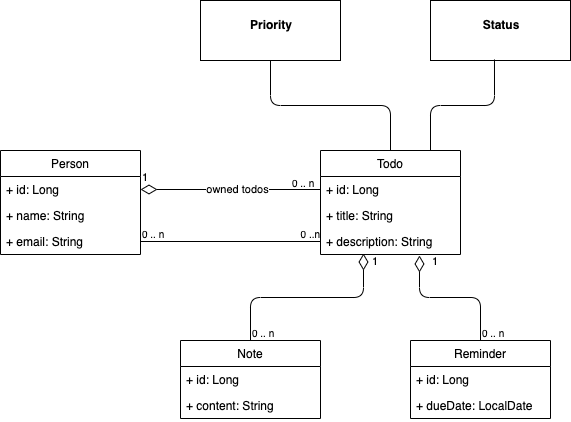

The diagram above was exported from draw.io. Its source (the exported page's mxGraphModel, read from the mxfile embedded in the PNG):
<mxGraphModel dx="902" dy="817" grid="1" gridSize="10" guides="1" tooltips="1" connect="1" arrows="1" fold="1" page="1" pageScale="1" pageWidth="827" pageHeight="1169" math="0" shadow="0">
  <root>
    <mxCell id="WIyWlLk6GJQsqaUBKTNV-0" />
    <mxCell id="WIyWlLk6GJQsqaUBKTNV-1" parent="WIyWlLk6GJQsqaUBKTNV-0" />
    <mxCell id="2AANgLMfIDy4u1UHM8Pa-20" value="&lt;p style=&quot;margin: 0px ; margin-top: 4px ; text-align: center&quot;&gt;&lt;br&gt;&lt;b&gt;Priority&lt;/b&gt;&lt;/p&gt;" style="verticalAlign=top;align=left;overflow=fill;fontSize=12;fontFamily=Helvetica;html=1;" parent="WIyWlLk6GJQsqaUBKTNV-1" vertex="1">
      <mxGeometry x="350" y="70" width="140" height="60" as="geometry" />
    </mxCell>
    <mxCell id="2AANgLMfIDy4u1UHM8Pa-21" value="&lt;p style=&quot;margin: 0px ; margin-top: 4px ; text-align: center&quot;&gt;&lt;br&gt;&lt;b&gt;Status&lt;/b&gt;&lt;/p&gt;" style="verticalAlign=top;align=left;overflow=fill;fontSize=12;fontFamily=Helvetica;html=1;" parent="WIyWlLk6GJQsqaUBKTNV-1" vertex="1">
      <mxGeometry x="580" y="70" width="140" height="60" as="geometry" />
    </mxCell>
    <mxCell id="2AANgLMfIDy4u1UHM8Pa-1" value="Person" style="swimlane;fontStyle=0;childLayout=stackLayout;horizontal=1;startSize=26;fillColor=none;horizontalStack=0;resizeParent=1;resizeParentMax=0;resizeLast=0;collapsible=1;marginBottom=0;" parent="WIyWlLk6GJQsqaUBKTNV-1" vertex="1">
      <mxGeometry x="150" y="220" width="140" height="104" as="geometry" />
    </mxCell>
    <mxCell id="2AANgLMfIDy4u1UHM8Pa-2" value="+ id: Long" style="text;strokeColor=none;fillColor=none;align=left;verticalAlign=top;spacingLeft=4;spacingRight=4;overflow=hidden;rotatable=0;points=[[0,0.5],[1,0.5]];portConstraint=eastwest;" parent="2AANgLMfIDy4u1UHM8Pa-1" vertex="1">
      <mxGeometry y="26" width="140" height="26" as="geometry" />
    </mxCell>
    <mxCell id="2AANgLMfIDy4u1UHM8Pa-3" value="+ name: String" style="text;strokeColor=none;fillColor=none;align=left;verticalAlign=top;spacingLeft=4;spacingRight=4;overflow=hidden;rotatable=0;points=[[0,0.5],[1,0.5]];portConstraint=eastwest;" parent="2AANgLMfIDy4u1UHM8Pa-1" vertex="1">
      <mxGeometry y="52" width="140" height="26" as="geometry" />
    </mxCell>
    <mxCell id="2AANgLMfIDy4u1UHM8Pa-4" value="+ email: String" style="text;strokeColor=none;fillColor=none;align=left;verticalAlign=top;spacingLeft=4;spacingRight=4;overflow=hidden;rotatable=0;points=[[0,0.5],[1,0.5]];portConstraint=eastwest;" parent="2AANgLMfIDy4u1UHM8Pa-1" vertex="1">
      <mxGeometry y="78" width="140" height="26" as="geometry" />
    </mxCell>
    <mxCell id="2AANgLMfIDy4u1UHM8Pa-22" value="1" style="endArrow=none;html=1;endSize=12;startArrow=diamondThin;startSize=14;startFill=0;edgeStyle=orthogonalEdgeStyle;align=left;verticalAlign=bottom;exitX=1;exitY=0.5;exitDx=0;exitDy=0;entryX=0;entryY=0.5;entryDx=0;entryDy=0;endFill=0;" parent="WIyWlLk6GJQsqaUBKTNV-1" source="2AANgLMfIDy4u1UHM8Pa-2" target="2AANgLMfIDy4u1UHM8Pa-8" edge="1">
      <mxGeometry x="-1" y="3" relative="1" as="geometry">
        <mxPoint x="350" y="390" as="sourcePoint" />
        <mxPoint x="470" y="259" as="targetPoint" />
      </mxGeometry>
    </mxCell>
    <mxCell id="2AANgLMfIDy4u1UHM8Pa-23" value="owned todos" style="edgeLabel;html=1;align=center;verticalAlign=middle;resizable=0;points=[];" parent="2AANgLMfIDy4u1UHM8Pa-22" vertex="1" connectable="0">
      <mxGeometry x="0.0667" y="1" relative="1" as="geometry">
        <mxPoint as="offset" />
      </mxGeometry>
    </mxCell>
    <mxCell id="2AANgLMfIDy4u1UHM8Pa-7" value="Todo" style="swimlane;fontStyle=0;childLayout=stackLayout;horizontal=1;startSize=26;fillColor=none;horizontalStack=0;resizeParent=1;resizeParentMax=0;resizeLast=0;collapsible=1;marginBottom=0;" parent="WIyWlLk6GJQsqaUBKTNV-1" vertex="1">
      <mxGeometry x="470" y="220" width="140" height="104" as="geometry" />
    </mxCell>
    <mxCell id="2AANgLMfIDy4u1UHM8Pa-8" value="+ id: Long" style="text;strokeColor=none;fillColor=none;align=left;verticalAlign=top;spacingLeft=4;spacingRight=4;overflow=hidden;rotatable=0;points=[[0,0.5],[1,0.5]];portConstraint=eastwest;" parent="2AANgLMfIDy4u1UHM8Pa-7" vertex="1">
      <mxGeometry y="26" width="140" height="26" as="geometry" />
    </mxCell>
    <mxCell id="2AANgLMfIDy4u1UHM8Pa-9" value="+ title: String" style="text;strokeColor=none;fillColor=none;align=left;verticalAlign=top;spacingLeft=4;spacingRight=4;overflow=hidden;rotatable=0;points=[[0,0.5],[1,0.5]];portConstraint=eastwest;" parent="2AANgLMfIDy4u1UHM8Pa-7" vertex="1">
      <mxGeometry y="52" width="140" height="26" as="geometry" />
    </mxCell>
    <mxCell id="2AANgLMfIDy4u1UHM8Pa-10" value="+ description: String" style="text;strokeColor=none;fillColor=none;align=left;verticalAlign=top;spacingLeft=4;spacingRight=4;overflow=hidden;rotatable=0;points=[[0,0.5],[1,0.5]];portConstraint=eastwest;" parent="2AANgLMfIDy4u1UHM8Pa-7" vertex="1">
      <mxGeometry y="78" width="140" height="26" as="geometry" />
    </mxCell>
    <mxCell id="2AANgLMfIDy4u1UHM8Pa-24" value="" style="endArrow=none;html=1;edgeStyle=orthogonalEdgeStyle;exitX=1;exitY=0.5;exitDx=0;exitDy=0;" parent="WIyWlLk6GJQsqaUBKTNV-1" source="2AANgLMfIDy4u1UHM8Pa-4" edge="1">
      <mxGeometry relative="1" as="geometry">
        <mxPoint x="330" y="330" as="sourcePoint" />
        <mxPoint x="470" y="311" as="targetPoint" />
      </mxGeometry>
    </mxCell>
    <mxCell id="2AANgLMfIDy4u1UHM8Pa-25" value="0 .. n" style="resizable=0;html=1;align=left;verticalAlign=bottom;labelBackgroundColor=#ffffff;fontSize=10;" parent="2AANgLMfIDy4u1UHM8Pa-24" connectable="0" vertex="1">
      <mxGeometry x="-1" relative="1" as="geometry" />
    </mxCell>
    <mxCell id="2AANgLMfIDy4u1UHM8Pa-26" value="0 ..n" style="resizable=0;html=1;align=right;verticalAlign=bottom;labelBackgroundColor=#ffffff;fontSize=10;" parent="2AANgLMfIDy4u1UHM8Pa-24" connectable="0" vertex="1">
      <mxGeometry x="1" relative="1" as="geometry" />
    </mxCell>
    <mxCell id="2AANgLMfIDy4u1UHM8Pa-30" value="0 .. n" style="resizable=0;html=1;align=left;verticalAlign=bottom;labelBackgroundColor=#ffffff;fontSize=10;" parent="WIyWlLk6GJQsqaUBKTNV-1" connectable="0" vertex="1">
      <mxGeometry x="440" y="260" as="geometry" />
    </mxCell>
    <mxCell id="2AANgLMfIDy4u1UHM8Pa-11" value="Note" style="swimlane;fontStyle=0;childLayout=stackLayout;horizontal=1;startSize=26;fillColor=none;horizontalStack=0;resizeParent=1;resizeParentMax=0;resizeLast=0;collapsible=1;marginBottom=0;" parent="WIyWlLk6GJQsqaUBKTNV-1" vertex="1">
      <mxGeometry x="330" y="410" width="140" height="78" as="geometry" />
    </mxCell>
    <mxCell id="2AANgLMfIDy4u1UHM8Pa-12" value="+ id: Long" style="text;strokeColor=none;fillColor=none;align=left;verticalAlign=top;spacingLeft=4;spacingRight=4;overflow=hidden;rotatable=0;points=[[0,0.5],[1,0.5]];portConstraint=eastwest;" parent="2AANgLMfIDy4u1UHM8Pa-11" vertex="1">
      <mxGeometry y="26" width="140" height="26" as="geometry" />
    </mxCell>
    <mxCell id="2AANgLMfIDy4u1UHM8Pa-13" value="+ content: String" style="text;strokeColor=none;fillColor=none;align=left;verticalAlign=top;spacingLeft=4;spacingRight=4;overflow=hidden;rotatable=0;points=[[0,0.5],[1,0.5]];portConstraint=eastwest;" parent="2AANgLMfIDy4u1UHM8Pa-11" vertex="1">
      <mxGeometry y="52" width="140" height="26" as="geometry" />
    </mxCell>
    <mxCell id="2AANgLMfIDy4u1UHM8Pa-32" value="&lt;meta charset=&quot;utf-8&quot;&gt;&lt;span style=&quot;color: rgb(0, 0, 0); font-family: helvetica; font-size: 11px; font-style: normal; font-weight: 400; letter-spacing: normal; text-align: left; text-indent: 0px; text-transform: none; word-spacing: 0px; background-color: rgb(255, 255, 255); display: inline; float: none;&quot;&gt;1&lt;/span&gt;" style="endArrow=none;html=1;endSize=12;startArrow=diamondThin;startSize=14;startFill=0;edgeStyle=orthogonalEdgeStyle;align=left;verticalAlign=bottom;exitX=0.307;exitY=0.962;exitDx=0;exitDy=0;endFill=0;exitPerimeter=0;entryX=0.5;entryY=0;entryDx=0;entryDy=0;" parent="WIyWlLk6GJQsqaUBKTNV-1" source="2AANgLMfIDy4u1UHM8Pa-10" target="2AANgLMfIDy4u1UHM8Pa-11" edge="1">
      <mxGeometry x="-0.8301" y="7" relative="1" as="geometry">
        <mxPoint x="300" y="269" as="sourcePoint" />
        <mxPoint x="410" y="390" as="targetPoint" />
        <mxPoint as="offset" />
      </mxGeometry>
    </mxCell>
    <mxCell id="2AANgLMfIDy4u1UHM8Pa-35" value="0 .. n" style="resizable=0;html=1;align=left;verticalAlign=bottom;labelBackgroundColor=#ffffff;fontSize=10;" parent="WIyWlLk6GJQsqaUBKTNV-1" connectable="0" vertex="1">
      <mxGeometry x="400" y="410" as="geometry" />
    </mxCell>
    <mxCell id="2AANgLMfIDy4u1UHM8Pa-15" value="Reminder" style="swimlane;fontStyle=0;childLayout=stackLayout;horizontal=1;startSize=26;fillColor=none;horizontalStack=0;resizeParent=1;resizeParentMax=0;resizeLast=0;collapsible=1;marginBottom=0;" parent="WIyWlLk6GJQsqaUBKTNV-1" vertex="1">
      <mxGeometry x="560" y="410" width="140" height="78" as="geometry" />
    </mxCell>
    <mxCell id="2AANgLMfIDy4u1UHM8Pa-16" value="+ id: Long" style="text;strokeColor=none;fillColor=none;align=left;verticalAlign=top;spacingLeft=4;spacingRight=4;overflow=hidden;rotatable=0;points=[[0,0.5],[1,0.5]];portConstraint=eastwest;" parent="2AANgLMfIDy4u1UHM8Pa-15" vertex="1">
      <mxGeometry y="26" width="140" height="26" as="geometry" />
    </mxCell>
    <mxCell id="2AANgLMfIDy4u1UHM8Pa-17" value="+ dueDate: LocalDate" style="text;strokeColor=none;fillColor=none;align=left;verticalAlign=top;spacingLeft=4;spacingRight=4;overflow=hidden;rotatable=0;points=[[0,0.5],[1,0.5]];portConstraint=eastwest;" parent="2AANgLMfIDy4u1UHM8Pa-15" vertex="1">
      <mxGeometry y="52" width="140" height="26" as="geometry" />
    </mxCell>
    <mxCell id="2AANgLMfIDy4u1UHM8Pa-36" value="&lt;meta charset=&quot;utf-8&quot;&gt;&lt;span style=&quot;color: rgb(0, 0, 0); font-family: helvetica; font-size: 11px; font-style: normal; font-weight: 400; letter-spacing: normal; text-align: left; text-indent: 0px; text-transform: none; word-spacing: 0px; background-color: rgb(255, 255, 255); display: inline; float: none;&quot;&gt;1&lt;/span&gt;" style="endArrow=none;html=1;endSize=12;startArrow=diamondThin;startSize=14;startFill=0;edgeStyle=orthogonalEdgeStyle;align=left;verticalAlign=bottom;exitX=0.707;exitY=1.038;exitDx=0;exitDy=0;endFill=0;exitPerimeter=0;entryX=0.5;entryY=0;entryDx=0;entryDy=0;" parent="WIyWlLk6GJQsqaUBKTNV-1" source="2AANgLMfIDy4u1UHM8Pa-10" target="2AANgLMfIDy4u1UHM8Pa-15" edge="1">
      <mxGeometry x="-0.2739" y="27" relative="1" as="geometry">
        <mxPoint x="522.98" y="333.01199999999994" as="sourcePoint" />
        <mxPoint x="410" y="420" as="targetPoint" />
        <mxPoint as="offset" />
      </mxGeometry>
    </mxCell>
    <mxCell id="2AANgLMfIDy4u1UHM8Pa-37" value="0 .. n" style="resizable=0;html=1;align=left;verticalAlign=bottom;labelBackgroundColor=#ffffff;fontSize=10;" parent="WIyWlLk6GJQsqaUBKTNV-1" connectable="0" vertex="1">
      <mxGeometry x="630" y="410" as="geometry" />
    </mxCell>
    <mxCell id="2AANgLMfIDy4u1UHM8Pa-38" value="" style="endArrow=none;html=1;edgeStyle=orthogonalEdgeStyle;exitX=0.5;exitY=0;exitDx=0;exitDy=0;entryX=0.5;entryY=1;entryDx=0;entryDy=0;" parent="WIyWlLk6GJQsqaUBKTNV-1" source="2AANgLMfIDy4u1UHM8Pa-7" target="2AANgLMfIDy4u1UHM8Pa-20" edge="1">
      <mxGeometry relative="1" as="geometry">
        <mxPoint x="590" y="170" as="sourcePoint" />
        <mxPoint x="750" y="170" as="targetPoint" />
      </mxGeometry>
    </mxCell>
    <mxCell id="2AANgLMfIDy4u1UHM8Pa-41" value="" style="endArrow=none;html=1;edgeStyle=orthogonalEdgeStyle;entryX=0.457;entryY=0.983;entryDx=0;entryDy=0;entryPerimeter=0;" parent="WIyWlLk6GJQsqaUBKTNV-1" target="2AANgLMfIDy4u1UHM8Pa-21" edge="1">
      <mxGeometry relative="1" as="geometry">
        <mxPoint x="580" y="220" as="sourcePoint" />
        <mxPoint x="430" y="140" as="targetPoint" />
      </mxGeometry>
    </mxCell>
  </root>
</mxGraphModel>